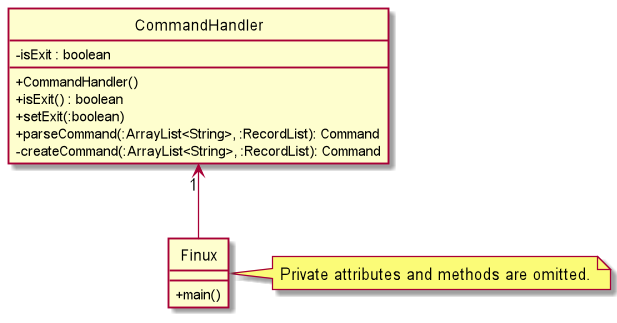

The diagram above was rendered by PlantUML. Its source (embedded in the PNG):
@startuml
skinparam classAttributeIconSize 0
hide circle

note "Private attributes and methods are omitted." as N1

class CommandHandler {
    -isExit : boolean
    +CommandHandler()
    +isExit() : boolean
    +setExit(:boolean)
    +parseCommand(:ArrayList<String>, :RecordList): Command
    -createCommand(:ArrayList<String>, :RecordList): Command
}

class Finux {
    +main()
}

CommandHandler"1" <-- Finux
Finux -right> N1
@enduml